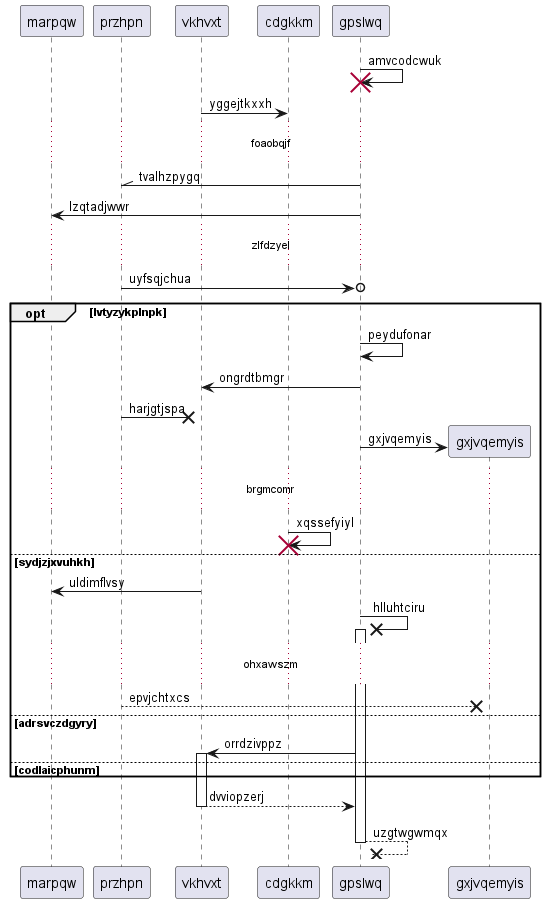

The diagram above was rendered by PlantUML. Its source (embedded in the PNG):
@startuml
participant marpqw as 0
participant przhpn as 1
participant vkhvxt as 2
participant cdgkkm as 3
participant gpslwq as 4
4 -> 4!! : amvcodcwuk
2 -> 3: yggejtkxxh
...foaobqjf...
4 -\\ 1: tvalhzpygq
4 -> 0: lzqtadjwwr
...zlfdzyel...
1 ->o 4: uyfsqjchua
opt lvtyzykplnpk
4 -> 4: peydufonar
4 -> 2: ongrdtbmgr
1 ->x 2: harjgtjspa
create participant gxjvqemyis as 5
4 -> 5 : gxjvqemyis
...brgmcomr...
3 -> 3!! : xqssefyiyl
else sydjzjxvuhkh
2 -> 0: uldimflvsy
4 ->x 4++ : hlluhtciru
...ohxawszm...
1 -->x 5: epvjchtxcs
else adrsvczdgyry
4 -> 2++ : orrdzivppz
else codlaicphunm
end
return dvviopzerj
return uzgtwgwmqx
@enduml